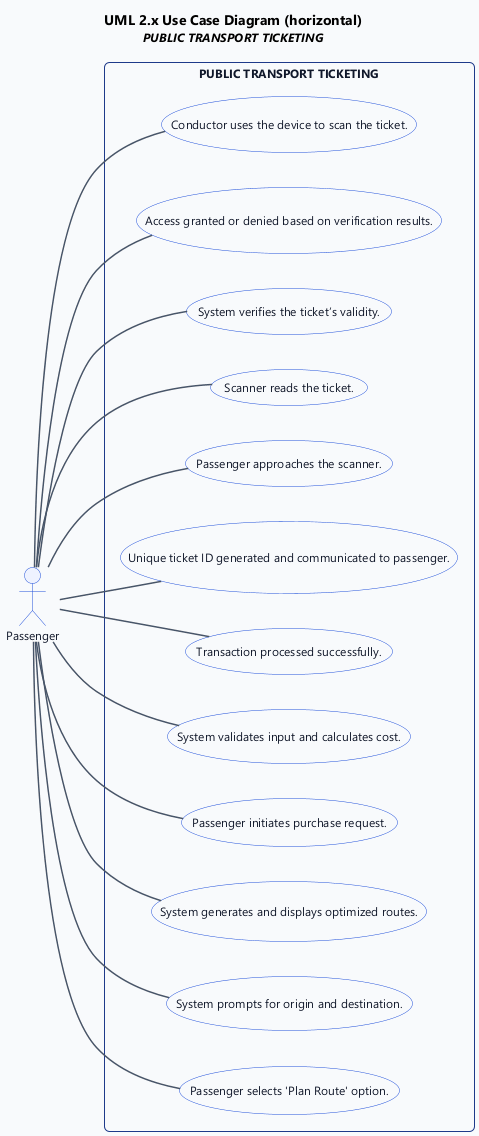

The diagram above was rendered by PlantUML. Its source (embedded in the PNG):
@startuml
' UML 2.x Use Case Diagram (PlantUML)
left to right direction

title UML 2.x Use Case Diagram (horizontal)\n<size:12><i>PUBLIC TRANSPORT TICKETING</i></size>

skinparam backgroundColor #FFFFFF
skinparam shadowing false
skinparam roundcorner 8
skinparam defaultFontName "Segoe UI", Helvetica, Arial, sans-serif
skinparam defaultFontSize 12
skinparam TitleFontSize 14
skinparam TitleFontStyle bold
skinparam rectangle {
  BackgroundColor #F8FAFC
  BorderColor #1e3a8a
  FontColor #0f172a
  RoundCorner 10
}
skinparam usecase {
  BackgroundColor #FFFFFF
  BorderColor #1d4ed8
  FontColor #0f172a
}
skinparam actor {
  BackgroundColor #EEF2FF
  BorderColor #1d4ed8
  FontColor #0f172a
}
skinparam arrow {
  Color #475569
  Thickness 1.5
}

' --- Actors (outside subject boundary) ---
actor "Passenger" as act_0

' --- Subject (system boundary) & use cases ---
rectangle "PUBLIC TRANSPORT TICKETING" {
  usecase "Passenger selects 'Plan Route' option." as uc_0
  usecase "System prompts for origin and destination." as uc_1
  usecase "System generates and displays optimized routes." as uc_2
  usecase "Passenger initiates purchase request." as uc_3
  usecase "System validates input and calculates cost." as uc_4
  usecase "Transaction processed successfully." as uc_5
  usecase "Unique ticket ID generated and communicated to passenger." as uc_6
  usecase "Passenger approaches the scanner." as uc_7
  usecase "Scanner reads the ticket." as uc_8
  usecase "System verifies the ticket’s validity." as uc_9
  usecase "Access granted or denied based on verification results." as uc_10
  usecase "Conductor uses the device to scan the ticket." as uc_11
  ' use case ordering hint (horizontal)
  uc_0 -[hidden]right- uc_1
  uc_1 -[hidden]right- uc_2
  uc_2 -[hidden]right- uc_3
  uc_3 -[hidden]right- uc_4
  uc_4 -[hidden]right- uc_5
  uc_5 -[hidden]right- uc_6
  uc_6 -[hidden]right- uc_7
  uc_7 -[hidden]right- uc_8
  uc_8 -[hidden]right- uc_9
  uc_9 -[hidden]right- uc_10
  uc_10 -[hidden]right- uc_11
}

' --- Associations (actor to use case) ---
act_0 -- uc_0
act_0 -- uc_1
act_0 -- uc_2
act_0 -- uc_3
act_0 -- uc_4
act_0 -- uc_5
act_0 -- uc_6
act_0 -- uc_7
act_0 -- uc_8
act_0 -- uc_9
act_0 -- uc_10
act_0 -- uc_11

@enduml